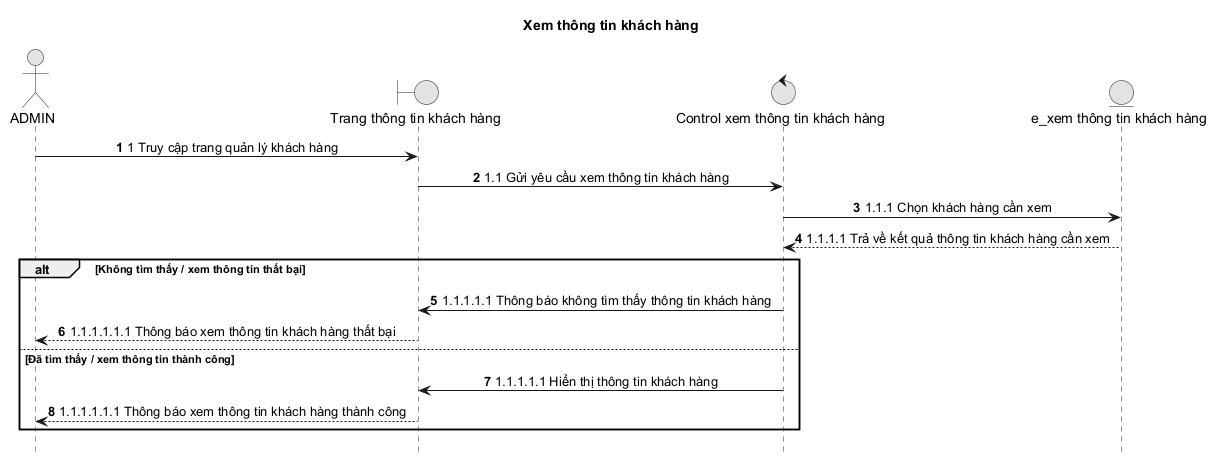

The diagram above was rendered by PlantUML. Its source (embedded in the PNG):
@startuml
title Xem thông tin khách hàng

autonumber
hide footbox
skinparam monochrome true
skinparam sequenceMessageAlign center
skinparam responseMessageBelowArrow true
actor ADMIN as Admin
boundary "Trang thông tin khách hàng" as Boundary
control "Control xem thông tin khách hàng" as Control
entity "e_xem thông tin khách hàng" as Entity

Admin -> Boundary: 1 Truy cập trang quản lý khách hàng
Boundary -> Control: 1.1 Gửi yêu cầu xem thông tin khách hàng
Control -> Entity: 1.1.1 Chọn khách hàng cần xem
Entity --> Control: 1.1.1.1 Trả về kết quả thông tin khách hàng cần xem

alt Không tìm thấy / xem thông tin thất bại
  Control -> Boundary: 1.1.1.1.1 Thông báo không tìm thấy thông tin khách hàng
  Boundary --> Admin: 1.1.1.1.1.1 Thông báo xem thông tin khách hàng thất bại
else Đã tìm thấy / xem thông tin thành công
  Control -> Boundary: 1.1.1.1.1 Hiển thị thông tin khách hàng
  Boundary --> Admin: 1.1.1.1.1.1 Thông báo xem thông tin khách hàng thành công
end
@enduml